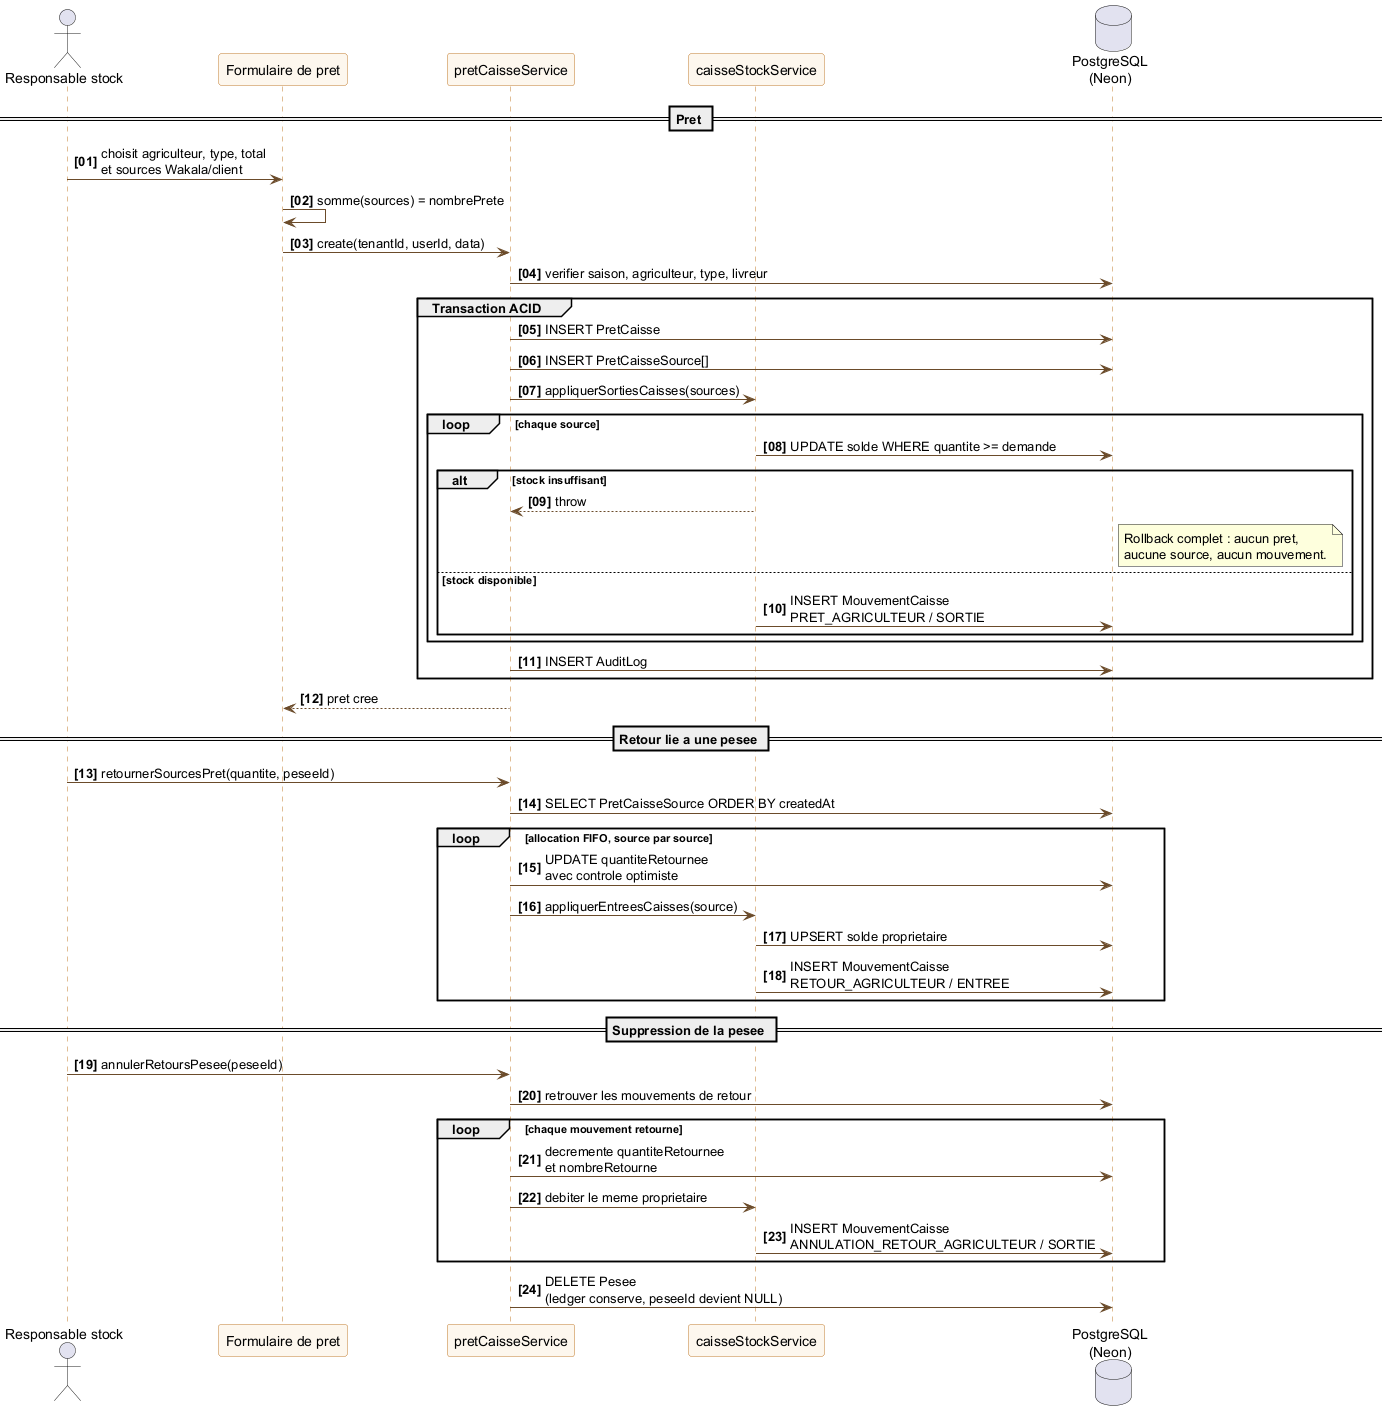

The diagram above was rendered by PlantUML. Its source (embedded in the PNG):
@startuml sequence-pret-retour-caisses
' Pret multi-source, retour FIFO et annulation compensatoire

skinparam backgroundColor White
skinparam shadowing false
skinparam sequence {
  ArrowColor #6B4B2A
  LifeLineBorderColor #C17A2B
  ParticipantBorderColor #C17A2B
  ParticipantBackgroundColor #FDF7EE
}
autonumber "<b>[00]"

actor "Responsable stock" as U
participant "Formulaire de pret" as UI
participant "pretCaisseService" as PRET
participant "caisseStockService" as STOCK
database "PostgreSQL\n(Neon)" as DB

== Pret ==
U -> UI : choisit agriculteur, type, total\net sources Wakala/client
UI -> UI : somme(sources) = nombrePrete
UI -> PRET : create(tenantId, userId, data)
PRET -> DB : verifier saison, agriculteur, type, livreur
group Transaction ACID
  PRET -> DB : INSERT PretCaisse
  PRET -> DB : INSERT PretCaisseSource[]
  PRET -> STOCK : appliquerSortiesCaisses(sources)
  loop chaque source
    STOCK -> DB : UPDATE solde WHERE quantite >= demande
    alt stock insuffisant
      STOCK --> PRET : throw
      note right of DB
        Rollback complet : aucun pret,
        aucune source, aucun mouvement.
      end note
    else stock disponible
      STOCK -> DB : INSERT MouvementCaisse\nPRET_AGRICULTEUR / SORTIE
    end
  end
  PRET -> DB : INSERT AuditLog
end
PRET --> UI : pret cree

== Retour lie a une pesee ==
U -> PRET : retournerSourcesPret(quantite, peseeId)
PRET -> DB : SELECT PretCaisseSource ORDER BY createdAt
loop allocation FIFO, source par source
  PRET -> DB : UPDATE quantiteRetournee\navec controle optimiste
  PRET -> STOCK : appliquerEntreesCaisses(source)
  STOCK -> DB : UPSERT solde proprietaire
  STOCK -> DB : INSERT MouvementCaisse\nRETOUR_AGRICULTEUR / ENTREE
end

== Suppression de la pesee ==
U -> PRET : annulerRetoursPesee(peseeId)
PRET -> DB : retrouver les mouvements de retour
loop chaque mouvement retourne
  PRET -> DB : decremente quantiteRetournee\net nombreRetourne
  PRET -> STOCK : debiter le meme proprietaire
  STOCK -> DB : INSERT MouvementCaisse\nANNULATION_RETOUR_AGRICULTEUR / SORTIE
end
PRET -> DB : DELETE Pesee\n(ledger conserve, peseeId devient NULL)

@enduml